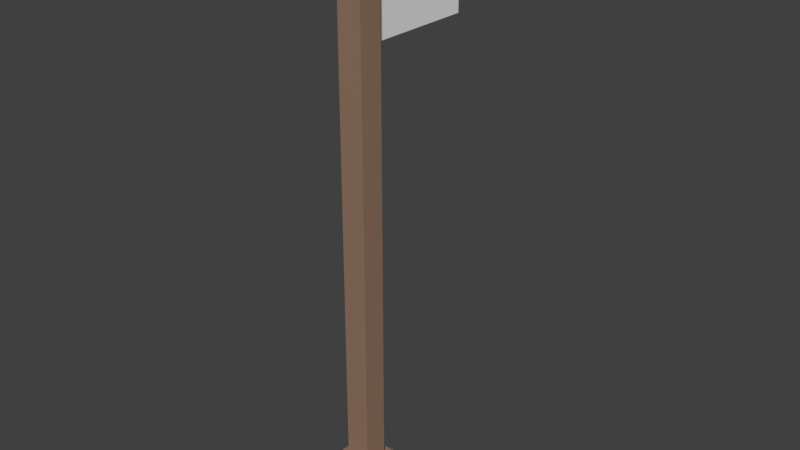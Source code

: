# Source: Flag.blend  (saved by Blender 2.83.19; exported with 4.5.12 LTS)
import bpy
from mathutils import Matrix  # noqa: F401  (used for matrix-valued properties, if any)

bpy.ops.wm.read_factory_settings(use_empty=True)
scene = bpy.context.scene
scene.name = 'Scene'

# ---- collections
col_collection = bpy.data.collections.new('Collection'); scene.collection.children.link(col_collection)

# ---- materials (node trees are filled in below, after node groups)
mat_wood = bpy.data.materials.new('Wood')

# ---- material node trees
mat_wood.use_nodes = True; mat_wood.node_tree.nodes.clear()
_N = mat_wood.node_tree.nodes; _L = mat_wood.node_tree.links
n0 = _N.new('ShaderNodeOutputMaterial'); n0.name = 'Material Output'; n0.location = (300, 300)
n1 = _N.new('ShaderNodeBsdfPrincipled'); n1.name = 'Principled BSDF'; n1.location = (10, 300)
n1.distribution = 'GGX'
n1.subsurface_method = 'BURLEY'
n1.inputs[0].default_value = (0.3032, 0.185, 0.1263, 1.0)
n1.inputs[3].default_value = 1.45
n1.inputs[27].default_value = (0.0, 0.0, 0.0, 1.0)
n1.inputs[28].default_value = 1.0
_L.new(n1.outputs[0], n0.inputs[0])
n0.is_active_output = True

# ---- world
world_world = bpy.data.worlds.new('World'); scene.world = world_world
world_world.color = (0.05088, 0.05088, 0.05088)
world_world.use_sun_shadow = False
world_world.sun_shadow_jitter_overblur = 0.0
world_world.cycles.sampling_method = 'MANUAL'

# ---- meshes
me_post = bpy.data.meshes.new('Post')
me_post.from_pydata([(-0.5, -0.5, 0.0), (-0.2034, -0.2034, 1.0), (-0.5, 0.5, 0.0), (-0.2034, 0.2034, 1.0), (0.5, -0.5, 0.0), (0.2034, -0.2034, 1.0), (0.5, 0.5, 0.0), (0.2034, 0.2034, 1.0), (-0.5, -0.5, 1.0), (-0.5, 0.5, 1.0), (0.5, 0.5, 1.0), (0.5, -0.5, 1.0), (-0.2034, -0.2034, 10.0), (-0.2034, 0.2034, 10.0), (0.2034, 0.2034, 10.0), (0.2034, -0.2034, 10.0)], [], [(0, 8, 9, 2), (2, 9, 10, 6), (6, 10, 11, 4), (4, 11, 8, 0), (2, 6, 4, 0), (5, 7, 14, 15), (1, 3, 9, 8), (3, 7, 10, 9), (7, 5, 11, 10), (5, 1, 8, 11), (14, 13, 12, 15), (3, 1, 12, 13), (1, 5, 15, 12), (7, 3, 13, 14)])
_uv = me_post.uv_layers.new(name='UVMap')
_uv.uv.foreach_set('vector', [0.375, 0.0, 0.625, 0.0, 0.625, 0.25, 0.375, 0.25, 0.375, 0.25, 0.625, 0.25, 0.625, 0.5, 0.375, 0.5, 0.375, 0.5, 0.625, 0.5, 0.625, 0.75, 0.375, 0.75, 0.375, 0.75, 0.625, 0.75, 0.625, 1.0, 0.375, 1.0, 0.125, 0.5, 0.375, 0.5, 0.375, 0.75, 0.125, 0.75, 0.6991, 0.6759, 0.6991, 0.5741, 0.6991, 0.5741, 0.6991, 0.6759, 0.8009, 0.6759, 0.8009, 0.5741, 0.875, 0.5, 0.875, 0.75, 0.8009, 0.5741, 0.6991, 0.5741, 0.625, 0.5, 0.875, 0.5, 0.6991, 0.5741, 0.6991, 0.6759, 0.625, 0.75, 0.625, 0.5, 0.6991, 0.6759, 0.8009, 0.6759, 0.875, 0.75, 0.625, 0.75, 0.6991, 0.5741, 0.8009, 0.5741, 0.8009, 0.6759, 0.6991, 0.6759, 0.8009, 0.5741, 0.8009, 0.6759, 0.8009, 0.6759, 0.8009, 0.5741, 0.8009, 0.6759, 0.6991, 0.6759, 0.6991, 0.6759, 0.8009, 0.6759, 0.6991, 0.5741, 0.8009, 0.5741, 0.8009, 0.5741, 0.6991, 0.5741])
me_post.materials.append(mat_wood)
me_post.use_remesh_fix_poles = True
me_post.use_remesh_preserve_attributes = False
me_post.use_mirror_vertex_groups = False
me_post.update()
me_flag = bpy.data.meshes.new('Flag')
me_flag.from_pydata([(0.0, 0.2, 10.0), (5.96e-08, 0.2, 9.778), (0.0, 0.2, 9.556), (0.0, 0.2, 9.333), (7.451e-09, 0.2, 9.111), (-7.451e-09, 0.2, 8.889), (0.0, 0.2, 8.667), (0.0, 0.2, 8.444), (-5.96e-08, 0.2, 8.222), (0.0, 0.2, 8.0), (0.0, 0.4222, 10.0), (5.96e-08, 0.4222, 9.778), (0.0, 0.4222, 9.556), (0.0, 0.4222, 9.333), (7.451e-09, 0.4222, 9.111), (-7.451e-09, 0.4222, 8.889), (0.0, 0.4222, 8.667), (0.0, 0.4222, 8.444), (-5.96e-08, 0.4222, 8.222), (0.0, 0.4222, 8.0), (0.0, 0.6444, 10.0), (5.96e-08, 0.6444, 9.778), (0.0, 0.6444, 9.556), (0.0, 0.6444, 9.333), (7.451e-09, 0.6444, 9.111), (-7.451e-09, 0.6444, 8.889), (0.0, 0.6444, 8.667), (0.0, 0.6444, 8.444), (-5.96e-08, 0.6444, 8.222), (0.0, 0.6444, 8.0), (0.0, 0.8667, 10.0), (5.96e-08, 0.8667, 9.778), (0.0, 0.8667, 9.556), (0.0, 0.8667, 9.333), (7.451e-09, 0.8667, 9.111), (-7.451e-09, 0.8667, 8.889), (0.0, 0.8667, 8.667), (0.0, 0.8667, 8.444), (-5.96e-08, 0.8667, 8.222), (0.0, 0.8667, 8.0), (0.0, 1.089, 10.0), (5.96e-08, 1.089, 9.778), (0.0, 1.089, 9.556), (0.0, 1.089, 9.333), (7.451e-09, 1.089, 9.111), (-7.451e-09, 1.089, 8.889), (0.0, 1.089, 8.667), (0.0, 1.089, 8.444), (-5.96e-08, 1.089, 8.222), (0.0, 1.089, 8.0), (0.0, 1.311, 10.0), (5.96e-08, 1.311, 9.778), (0.0, 1.311, 9.556), (0.0, 1.311, 9.333), (7.451e-09, 1.311, 9.111), (-7.451e-09, 1.311, 8.889), (0.0, 1.311, 8.667), (0.0, 1.311, 8.444), (-5.96e-08, 1.311, 8.222), (0.0, 1.311, 8.0), (0.0, 1.533, 10.0), (5.96e-08, 1.533, 9.778), (0.0, 1.533, 9.556), (0.0, 1.533, 9.333), (7.451e-09, 1.533, 9.111), (-7.451e-09, 1.533, 8.889), (0.0, 1.533, 8.667), (0.0, 1.533, 8.444), (-5.96e-08, 1.533, 8.222), (0.0, 1.533, 8.0), (0.0, 1.756, 10.0), (5.96e-08, 1.756, 9.778), (0.0, 1.756, 9.556), (0.0, 1.756, 9.333), (7.451e-09, 1.756, 9.111), (-7.451e-09, 1.756, 8.889), (0.0, 1.756, 8.667), (0.0, 1.756, 8.444), (-5.96e-08, 1.756, 8.222), (0.0, 1.756, 8.0), (0.0, 1.978, 10.0), (5.96e-08, 1.978, 9.778), (0.0, 1.978, 9.556), (0.0, 1.978, 9.333), (7.451e-09, 1.978, 9.111), (-7.451e-09, 1.978, 8.889), (0.0, 1.978, 8.667), (0.0, 1.978, 8.444), (-5.96e-08, 1.978, 8.222), (0.0, 1.978, 8.0), (0.0, 2.2, 10.0), (5.96e-08, 2.2, 9.778), (0.0, 2.2, 9.556), (0.0, 2.2, 9.333), (7.451e-09, 2.2, 9.111), (-7.451e-09, 2.2, 8.889), (0.0, 2.2, 8.667), (0.0, 2.2, 8.444), (-5.96e-08, 2.2, 8.222), (0.0, 2.2, 8.0)], [], [(0, 1, 11, 10), (1, 2, 12, 11), (2, 3, 13, 12), (3, 4, 14, 13), (4, 5, 15, 14), (5, 6, 16, 15), (6, 7, 17, 16), (7, 8, 18, 17), (8, 9, 19, 18), (10, 11, 21, 20), (11, 12, 22, 21), (12, 13, 23, 22), (13, 14, 24, 23), (14, 15, 25, 24), (15, 16, 26, 25), (16, 17, 27, 26), (17, 18, 28, 27), (18, 19, 29, 28), (20, 21, 31, 30), (21, 22, 32, 31), (22, 23, 33, 32), (23, 24, 34, 33), (24, 25, 35, 34), (25, 26, 36, 35), (26, 27, 37, 36), (27, 28, 38, 37), (28, 29, 39, 38), (30, 31, 41, 40), (31, 32, 42, 41), (32, 33, 43, 42), (33, 34, 44, 43), (34, 35, 45, 44), (35, 36, 46, 45), (36, 37, 47, 46), (37, 38, 48, 47), (38, 39, 49, 48), (40, 41, 51, 50), (41, 42, 52, 51), (42, 43, 53, 52), (43, 44, 54, 53), (44, 45, 55, 54), (45, 46, 56, 55), (46, 47, 57, 56), (47, 48, 58, 57), (48, 49, 59, 58), (50, 51, 61, 60), (51, 52, 62, 61), (52, 53, 63, 62), (53, 54, 64, 63), (54, 55, 65, 64), (55, 56, 66, 65), (56, 57, 67, 66), (57, 58, 68, 67), (58, 59, 69, 68), (60, 61, 71, 70), (61, 62, 72, 71), (62, 63, 73, 72), (63, 64, 74, 73), (64, 65, 75, 74), (65, 66, 76, 75), (66, 67, 77, 76), (67, 68, 78, 77), (68, 69, 79, 78), (70, 71, 81, 80), (71, 72, 82, 81), (72, 73, 83, 82), (73, 74, 84, 83), (74, 75, 85, 84), (75, 76, 86, 85), (76, 77, 87, 86), (77, 78, 88, 87), (78, 79, 89, 88), (80, 81, 91, 90), (81, 82, 92, 91), (82, 83, 93, 92), (83, 84, 94, 93), (84, 85, 95, 94), (85, 86, 96, 95), (86, 87, 97, 96), (87, 88, 98, 97), (88, 89, 99, 98)])
_uv = me_flag.uv_layers.new(name='UVMap')
_uv.uv.foreach_set('vector', [0.0, 0.0, 0.1111, 0.0, 0.1111, 0.1111, 0.0, 0.1111, 0.1111, 0.0, 0.2222, 0.0, 0.2222, 0.1111, 0.1111, 0.1111, 0.2222, 0.0, 0.3333, 0.0, 0.3333, 0.1111, 0.2222, 0.1111, 0.3333, 0.0, 0.4444, 0.0, 0.4444, 0.1111, 0.3333, 0.1111, 0.4444, 0.0, 0.5556, 0.0, 0.5556, 0.1111, 0.4444, 0.1111, 0.5556, 0.0, 0.6667, 0.0, 0.6667, 0.1111, 0.5556, 0.1111, 0.6667, 0.0, 0.7778, 0.0, 0.7778, 0.1111, 0.6667, 0.1111, 0.7778, 0.0, 0.8889, 0.0, 0.8889, 0.1111, 0.7778, 0.1111, 0.8889, 0.0, 1.0, 0.0, 1.0, 0.1111, 0.8889, 0.1111, 0.0, 0.1111, 0.1111, 0.1111, 0.1111, 0.2222, 0.0, 0.2222, 0.1111, 0.1111, 0.2222, 0.1111, 0.2222, 0.2222, 0.1111, 0.2222, 0.2222, 0.1111, 0.3333, 0.1111, 0.3333, 0.2222, 0.2222, 0.2222, 0.3333, 0.1111, 0.4444, 0.1111, 0.4444, 0.2222, 0.3333, 0.2222, 0.4444, 0.1111, 0.5556, 0.1111, 0.5556, 0.2222, 0.4444, 0.2222, 0.5556, 0.1111, 0.6667, 0.1111, 0.6667, 0.2222, 0.5556, 0.2222, 0.6667, 0.1111, 0.7778, 0.1111, 0.7778, 0.2222, 0.6667, 0.2222, 0.7778, 0.1111, 0.8889, 0.1111, 0.8889, 0.2222, 0.7778, 0.2222, 0.8889, 0.1111, 1.0, 0.1111, 1.0, 0.2222, 0.8889, 0.2222, 0.0, 0.2222, 0.1111, 0.2222, 0.1111, 0.3333, 0.0, 0.3333, 0.1111, 0.2222, 0.2222, 0.2222, 0.2222, 0.3333, 0.1111, 0.3333, 0.2222, 0.2222, 0.3333, 0.2222, 0.3333, 0.3333, 0.2222, 0.3333, 0.3333, 0.2222, 0.4444, 0.2222, 0.4444, 0.3333, 0.3333, 0.3333, 0.4444, 0.2222, 0.5556, 0.2222, 0.5556, 0.3333, 0.4444, 0.3333, 0.5556, 0.2222, 0.6667, 0.2222, 0.6667, 0.3333, 0.5556, 0.3333, 0.6667, 0.2222, 0.7778, 0.2222, 0.7778, 0.3333, 0.6667, 0.3333, 0.7778, 0.2222, 0.8889, 0.2222, 0.8889, 0.3333, 0.7778, 0.3333, 0.8889, 0.2222, 1.0, 0.2222, 1.0, 0.3333, 0.8889, 0.3333, 0.0, 0.3333, 0.1111, 0.3333, 0.1111, 0.4444, 0.0, 0.4444, 0.1111, 0.3333, 0.2222, 0.3333, 0.2222, 0.4444, 0.1111, 0.4444, 0.2222, 0.3333, 0.3333, 0.3333, 0.3333, 0.4444, 0.2222, 0.4444, 0.3333, 0.3333, 0.4444, 0.3333, 0.4444, 0.4444, 0.3333, 0.4444, 0.4444, 0.3333, 0.5556, 0.3333, 0.5556, 0.4444, 0.4444, 0.4444, 0.5556, 0.3333, 0.6667, 0.3333, 0.6667, 0.4444, 0.5556, 0.4444, 0.6667, 0.3333, 0.7778, 0.3333, 0.7778, 0.4444, 0.6667, 0.4444, 0.7778, 0.3333, 0.8889, 0.3333, 0.8889, 0.4444, 0.7778, 0.4444, 0.8889, 0.3333, 1.0, 0.3333, 1.0, 0.4444, 0.8889, 0.4444, 0.0, 0.4444, 0.1111, 0.4444, 0.1111, 0.5556, 0.0, 0.5556, 0.1111, 0.4444, 0.2222, 0.4444, 0.2222, 0.5556, 0.1111, 0.5556, 0.2222, 0.4444, 0.3333, 0.4444, 0.3333, 0.5556, 0.2222, 0.5556, 0.3333, 0.4444, 0.4444, 0.4444, 0.4444, 0.5556, 0.3333, 0.5556, 0.4444, 0.4444, 0.5556, 0.4444, 0.5556, 0.5556, 0.4444, 0.5556, 0.5556, 0.4444, 0.6667, 0.4444, 0.6667, 0.5556, 0.5556, 0.5556, 0.6667, 0.4444, 0.7778, 0.4444, 0.7778, 0.5556, 0.6667, 0.5556, 0.7778, 0.4444, 0.8889, 0.4444, 0.8889, 0.5556, 0.7778, 0.5556, 0.8889, 0.4444, 1.0, 0.4444, 1.0, 0.5556, 0.8889, 0.5556, 0.0, 0.5556, 0.1111, 0.5556, 0.1111, 0.6667, 0.0, 0.6667, 0.1111, 0.5556, 0.2222, 0.5556, 0.2222, 0.6667, 0.1111, 0.6667, 0.2222, 0.5556, 0.3333, 0.5556, 0.3333, 0.6667, 0.2222, 0.6667, 0.3333, 0.5556, 0.4444, 0.5556, 0.4444, 0.6667, 0.3333, 0.6667, 0.4444, 0.5556, 0.5556, 0.5556, 0.5556, 0.6667, 0.4444, 0.6667, 0.5556, 0.5556, 0.6667, 0.5556, 0.6667, 0.6667, 0.5556, 0.6667, 0.6667, 0.5556, 0.7778, 0.5556, 0.7778, 0.6667, 0.6667, 0.6667, 0.7778, 0.5556, 0.8889, 0.5556, 0.8889, 0.6667, 0.7778, 0.6667, 0.8889, 0.5556, 1.0, 0.5556, 1.0, 0.6667, 0.8889, 0.6667, 0.0, 0.6667, 0.1111, 0.6667, 0.1111, 0.7778, 0.0, 0.7778, 0.1111, 0.6667, 0.2222, 0.6667, 0.2222, 0.7778, 0.1111, 0.7778, 0.2222, 0.6667, 0.3333, 0.6667, 0.3333, 0.7778, 0.2222, 0.7778, 0.3333, 0.6667, 0.4444, 0.6667, 0.4444, 0.7778, 0.3333, 0.7778, 0.4444, 0.6667, 0.5556, 0.6667, 0.5556, 0.7778, 0.4444, 0.7778, 0.5556, 0.6667, 0.6667, 0.6667, 0.6667, 0.7778, 0.5556, 0.7778, 0.6667, 0.6667, 0.7778, 0.6667, 0.7778, 0.7778, 0.6667, 0.7778, 0.7778, 0.6667, 0.8889, 0.6667, 0.8889, 0.7778, 0.7778, 0.7778, 0.8889, 0.6667, 1.0, 0.6667, 1.0, 0.7778, 0.8889, 0.7778, 0.0, 0.7778, 0.1111, 0.7778, 0.1111, 0.8889, 0.0, 0.8889, 0.1111, 0.7778, 0.2222, 0.7778, 0.2222, 0.8889, 0.1111, 0.8889, 0.2222, 0.7778, 0.3333, 0.7778, 0.3333, 0.8889, 0.2222, 0.8889, 0.3333, 0.7778, 0.4444, 0.7778, 0.4444, 0.8889, 0.3333, 0.8889, 0.4444, 0.7778, 0.5556, 0.7778, 0.5556, 0.8889, 0.4444, 0.8889, 0.5556, 0.7778, 0.6667, 0.7778, 0.6667, 0.8889, 0.5556, 0.8889, 0.6667, 0.7778, 0.7778, 0.7778, 0.7778, 0.8889, 0.6667, 0.8889, 0.7778, 0.7778, 0.8889, 0.7778, 0.8889, 0.8889, 0.7778, 0.8889, 0.8889, 0.7778, 1.0, 0.7778, 1.0, 0.8889, 0.8889, 0.8889, 0.0, 0.8889, 0.1111, 0.8889, 0.1111, 1.0, 0.0, 1.0, 0.1111, 0.8889, 0.2222, 0.8889, 0.2222, 1.0, 0.1111, 1.0, 0.2222, 0.8889, 0.3333, 0.8889, 0.3333, 1.0, 0.2222, 1.0, 0.3333, 0.8889, 0.4444, 0.8889, 0.4444, 1.0, 0.3333, 1.0, 0.4444, 0.8889, 0.5556, 0.8889, 0.5556, 1.0, 0.4444, 1.0, 0.5556, 0.8889, 0.6667, 0.8889, 0.6667, 1.0, 0.5556, 1.0, 0.6667, 0.8889, 0.7778, 0.8889, 0.7778, 1.0, 0.6667, 1.0, 0.7778, 0.8889, 0.8889, 0.8889, 0.8889, 1.0, 0.7778, 1.0, 0.8889, 0.8889, 1.0, 0.8889, 1.0, 1.0, 0.8889, 1.0])
me_flag.use_remesh_fix_poles = True
me_flag.use_remesh_preserve_attributes = False
me_flag.use_mirror_vertex_groups = False
me_flag.update()

# ---- objects
ob_post = bpy.data.objects.new('Post', me_post)
ob_flag = bpy.data.objects.new('Flag', me_flag)

# ---- transforms, parenting, visibility, modifiers, constraints
ob_post.location = (0.0, 0.0, 0.0)
ob_post.lineart.crease_threshold = 0.0
ob_flag.location = (0.0, 0.0, 0.0)
ob_flag.lineart.crease_threshold = 0.0

# ---- collection membership
col_collection.objects.link(ob_post)
col_collection.objects.link(ob_flag)

# ---- scene / render settings (as saved in the file)
scene.frame_start = 1; scene.frame_end = 121; scene.frame_set(1)
scene.render.engine = 'CYCLES'
scene.render.resolution_percentage = 50
scene.render.fps = 120
scene.render.dither_intensity = 0.0
scene.cycles.use_denoising = False
scene.cycles.samples = 128
scene.cycles.sampling_pattern = 'TABULATED_SOBOL'
scene.cycles.use_adaptive_sampling = False
scene.cycles.use_light_tree = False
scene.cycles.blur_glossy = 0.0
scene.cycles.sample_clamp_indirect = 0.0
scene.view_settings.view_transform = 'Standard'
bpy.context.view_layer.update()

# ---- added for rendering (the .blend has no active camera and no usable light): camera, sun
cam_auto = bpy.data.cameras.new('AutoCamera')
cam_auto.lens = 50.0
cam_auto.sensor_width = 36.0
cam_auto.clip_end = 1000.0
ob_auto_camera = bpy.data.objects.new('AutoCamera', cam_auto)
scene.collection.objects.link(ob_auto_camera)
ob_auto_camera.location = (9.62812, -10.7037, 12.7025)
ob_auto_camera.rotation_euler = (1.09748, -7.21219e-08, 0.694738)
scene.camera = ob_auto_camera
light_auto_sun = bpy.data.lights.new('AutoSun', 'SUN')
light_auto_sun.energy = 3.0
light_auto_sun.angle = 0.0523599
ob_auto_sun = bpy.data.objects.new('AutoSun', light_auto_sun)
scene.collection.objects.link(ob_auto_sun)
ob_auto_sun.rotation_euler = (0.872665, 0.174533, 0.523599)
bpy.context.view_layer.update()
